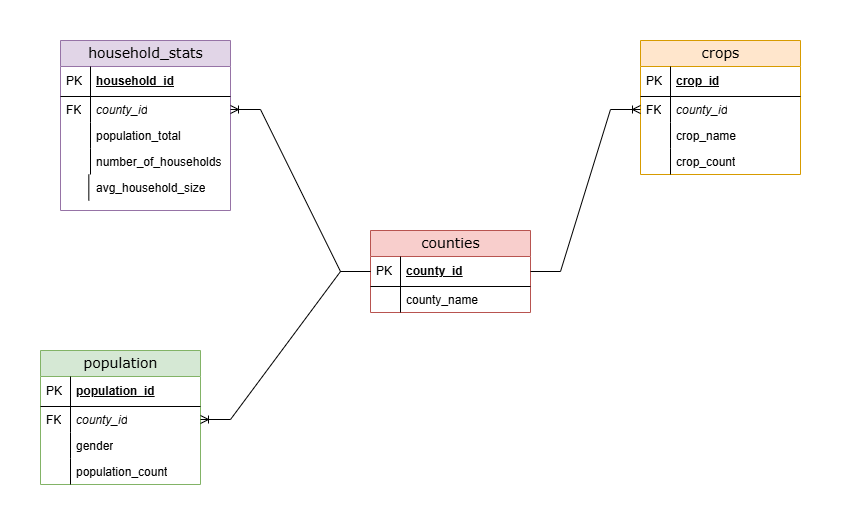

The diagram above was exported from draw.io. Its source (the exported page's mxGraphModel, read from the mxfile embedded in the PNG):
<mxGraphModel dx="1051" dy="752" grid="1" gridSize="10" guides="1" tooltips="1" connect="1" arrows="1" fold="1" page="1" pageScale="1" pageWidth="1100" pageHeight="850" background="none" math="0" shadow="0">
  <root>
    <mxCell id="0" />
    <mxCell id="1" parent="0" />
    <mxCell id="SRB0PBRDqMiybvXgK8LY-3" value="counties" style="swimlane;html=1;fontStyle=0;childLayout=stackLayout;horizontal=1;startSize=26;fillColor=#f8cecc;horizontalStack=0;resizeParent=1;resizeLast=0;collapsible=1;marginBottom=0;swimlaneFillColor=#ffffff;align=center;rounded=0;shadow=0;comic=0;labelBackgroundColor=none;strokeWidth=1;fontFamily=Verdana;fontSize=14;swimlaneLine=1;strokeColor=#b85450;" parent="1" vertex="1">
      <mxGeometry x="420" y="510" width="160" height="82" as="geometry" />
    </mxCell>
    <mxCell id="SRB0PBRDqMiybvXgK8LY-4" value="county_id" style="shape=partialRectangle;top=0;left=0;right=0;bottom=1;html=1;align=left;verticalAlign=middle;fillColor=none;spacingLeft=34;spacingRight=4;whiteSpace=wrap;overflow=hidden;rotatable=0;points=[[0,0.5],[1,0.5]];portConstraint=eastwest;dropTarget=0;fontStyle=5;" parent="SRB0PBRDqMiybvXgK8LY-3" vertex="1">
      <mxGeometry y="26" width="160" height="30" as="geometry" />
    </mxCell>
    <mxCell id="SRB0PBRDqMiybvXgK8LY-5" value="PK" style="shape=partialRectangle;top=0;left=0;bottom=0;html=1;fillColor=none;align=left;verticalAlign=middle;spacingLeft=4;spacingRight=4;whiteSpace=wrap;overflow=hidden;rotatable=0;points=[];portConstraint=eastwest;part=1;" parent="SRB0PBRDqMiybvXgK8LY-4" vertex="1" connectable="0">
      <mxGeometry width="30" height="30" as="geometry" />
    </mxCell>
    <mxCell id="SRB0PBRDqMiybvXgK8LY-6" value="county_name" style="shape=partialRectangle;top=0;left=0;right=0;bottom=0;html=1;align=left;verticalAlign=top;fillColor=none;spacingLeft=34;spacingRight=4;whiteSpace=wrap;overflow=hidden;rotatable=0;points=[[0,0.5],[1,0.5]];portConstraint=eastwest;dropTarget=0;strokeColor=none;" parent="SRB0PBRDqMiybvXgK8LY-3" vertex="1">
      <mxGeometry y="56" width="160" height="26" as="geometry" />
    </mxCell>
    <mxCell id="SRB0PBRDqMiybvXgK8LY-7" value="" style="shape=partialRectangle;top=0;left=0;bottom=0;html=1;fillColor=none;align=left;verticalAlign=top;spacingLeft=4;spacingRight=4;whiteSpace=wrap;overflow=hidden;rotatable=0;points=[];portConstraint=eastwest;part=1;" parent="SRB0PBRDqMiybvXgK8LY-6" vertex="1" connectable="0">
      <mxGeometry width="30" height="26" as="geometry" />
    </mxCell>
    <mxCell id="SRB0PBRDqMiybvXgK8LY-13" value="population" style="swimlane;html=1;fontStyle=0;childLayout=stackLayout;horizontal=1;startSize=26;fillColor=#d5e8d4;horizontalStack=0;resizeParent=1;resizeLast=0;collapsible=1;marginBottom=0;swimlaneFillColor=#ffffff;align=center;rounded=0;shadow=0;comic=0;labelBackgroundColor=none;strokeWidth=1;fontFamily=Verdana;fontSize=14;swimlaneLine=1;strokeColor=#82b366;" parent="1" vertex="1">
      <mxGeometry x="90" y="630" width="160" height="134" as="geometry" />
    </mxCell>
    <mxCell id="SRB0PBRDqMiybvXgK8LY-14" value="population_id" style="shape=partialRectangle;top=0;left=0;right=0;bottom=1;html=1;align=left;verticalAlign=middle;fillColor=none;spacingLeft=34;spacingRight=4;whiteSpace=wrap;overflow=hidden;rotatable=0;points=[[0,0.5],[1,0.5]];portConstraint=eastwest;dropTarget=0;fontStyle=5;" parent="SRB0PBRDqMiybvXgK8LY-13" vertex="1">
      <mxGeometry y="26" width="160" height="30" as="geometry" />
    </mxCell>
    <mxCell id="SRB0PBRDqMiybvXgK8LY-15" value="PK" style="shape=partialRectangle;top=0;left=0;bottom=0;html=1;fillColor=none;align=left;verticalAlign=middle;spacingLeft=4;spacingRight=4;whiteSpace=wrap;overflow=hidden;rotatable=0;points=[];portConstraint=eastwest;part=1;" parent="SRB0PBRDqMiybvXgK8LY-14" vertex="1" connectable="0">
      <mxGeometry width="30" height="30" as="geometry" />
    </mxCell>
    <mxCell id="SRB0PBRDqMiybvXgK8LY-16" value="&lt;i&gt;county_id&lt;/i&gt;" style="shape=partialRectangle;top=0;left=0;right=0;bottom=0;html=1;align=left;verticalAlign=top;fillColor=none;spacingLeft=34;spacingRight=4;whiteSpace=wrap;overflow=hidden;rotatable=0;points=[[0,0.5],[1,0.5]];portConstraint=eastwest;dropTarget=0;" parent="SRB0PBRDqMiybvXgK8LY-13" vertex="1">
      <mxGeometry y="56" width="160" height="26" as="geometry" />
    </mxCell>
    <mxCell id="SRB0PBRDqMiybvXgK8LY-17" value="FK" style="shape=partialRectangle;top=0;left=0;bottom=0;html=1;fillColor=none;align=left;verticalAlign=top;spacingLeft=4;spacingRight=4;whiteSpace=wrap;overflow=hidden;rotatable=0;points=[];portConstraint=eastwest;part=1;" parent="SRB0PBRDqMiybvXgK8LY-16" vertex="1" connectable="0">
      <mxGeometry width="30" height="26" as="geometry" />
    </mxCell>
    <mxCell id="SRB0PBRDqMiybvXgK8LY-18" value="gender" style="shape=partialRectangle;top=0;left=0;right=0;bottom=0;html=1;align=left;verticalAlign=top;fillColor=none;spacingLeft=34;spacingRight=4;whiteSpace=wrap;overflow=hidden;rotatable=0;points=[[0,0.5],[1,0.5]];portConstraint=eastwest;dropTarget=0;" parent="SRB0PBRDqMiybvXgK8LY-13" vertex="1">
      <mxGeometry y="82" width="160" height="26" as="geometry" />
    </mxCell>
    <mxCell id="SRB0PBRDqMiybvXgK8LY-19" value="" style="shape=partialRectangle;top=0;left=0;bottom=0;html=1;fillColor=none;align=left;verticalAlign=top;spacingLeft=4;spacingRight=4;whiteSpace=wrap;overflow=hidden;rotatable=0;points=[];portConstraint=eastwest;part=1;" parent="SRB0PBRDqMiybvXgK8LY-18" vertex="1" connectable="0">
      <mxGeometry width="30" height="26" as="geometry" />
    </mxCell>
    <mxCell id="SRB0PBRDqMiybvXgK8LY-20" value="population_count" style="shape=partialRectangle;top=0;left=0;right=0;bottom=0;html=1;align=left;verticalAlign=top;fillColor=none;spacingLeft=34;spacingRight=4;whiteSpace=wrap;overflow=hidden;rotatable=0;points=[[0,0.5],[1,0.5]];portConstraint=eastwest;dropTarget=0;" parent="SRB0PBRDqMiybvXgK8LY-13" vertex="1">
      <mxGeometry y="108" width="160" height="26" as="geometry" />
    </mxCell>
    <mxCell id="SRB0PBRDqMiybvXgK8LY-21" value="" style="shape=partialRectangle;top=0;left=0;bottom=0;html=1;fillColor=none;align=left;verticalAlign=top;spacingLeft=4;spacingRight=4;whiteSpace=wrap;overflow=hidden;rotatable=0;points=[];portConstraint=eastwest;part=1;" parent="SRB0PBRDqMiybvXgK8LY-20" vertex="1" connectable="0">
      <mxGeometry width="30" height="26" as="geometry" />
    </mxCell>
    <mxCell id="SRB0PBRDqMiybvXgK8LY-23" value="household_stats" style="swimlane;html=1;fontStyle=0;childLayout=stackLayout;horizontal=1;startSize=26;fillColor=#e1d5e7;horizontalStack=0;resizeParent=1;resizeLast=0;collapsible=1;marginBottom=0;swimlaneFillColor=#ffffff;align=center;rounded=0;shadow=0;comic=0;labelBackgroundColor=none;strokeWidth=1;fontFamily=Verdana;fontSize=14;swimlaneLine=1;strokeColor=#9673a6;" parent="1" vertex="1">
      <mxGeometry x="110" y="320" width="170" height="170" as="geometry" />
    </mxCell>
    <mxCell id="SRB0PBRDqMiybvXgK8LY-24" value="household_id" style="shape=partialRectangle;top=0;left=0;right=0;bottom=1;html=1;align=left;verticalAlign=middle;fillColor=none;spacingLeft=34;spacingRight=4;whiteSpace=wrap;overflow=hidden;rotatable=0;points=[[0,0.5],[1,0.5]];portConstraint=eastwest;dropTarget=0;fontStyle=5;" parent="SRB0PBRDqMiybvXgK8LY-23" vertex="1">
      <mxGeometry y="26" width="170" height="30" as="geometry" />
    </mxCell>
    <mxCell id="SRB0PBRDqMiybvXgK8LY-25" value="PK" style="shape=partialRectangle;top=0;left=0;bottom=0;html=1;fillColor=none;align=left;verticalAlign=middle;spacingLeft=4;spacingRight=4;whiteSpace=wrap;overflow=hidden;rotatable=0;points=[];portConstraint=eastwest;part=1;" parent="SRB0PBRDqMiybvXgK8LY-24" vertex="1" connectable="0">
      <mxGeometry width="30" height="30" as="geometry" />
    </mxCell>
    <mxCell id="SRB0PBRDqMiybvXgK8LY-26" value="&lt;i&gt;county_id&lt;/i&gt;" style="shape=partialRectangle;top=0;left=0;right=0;bottom=0;html=1;align=left;verticalAlign=top;fillColor=none;spacingLeft=34;spacingRight=4;whiteSpace=wrap;overflow=hidden;rotatable=0;points=[[0,0.5],[1,0.5]];portConstraint=eastwest;dropTarget=0;" parent="SRB0PBRDqMiybvXgK8LY-23" vertex="1">
      <mxGeometry y="56" width="170" height="26" as="geometry" />
    </mxCell>
    <mxCell id="SRB0PBRDqMiybvXgK8LY-27" value="FK" style="shape=partialRectangle;top=0;left=0;bottom=0;html=1;fillColor=none;align=left;verticalAlign=top;spacingLeft=4;spacingRight=4;whiteSpace=wrap;overflow=hidden;rotatable=0;points=[];portConstraint=eastwest;part=1;" parent="SRB0PBRDqMiybvXgK8LY-26" vertex="1" connectable="0">
      <mxGeometry width="30" height="26" as="geometry" />
    </mxCell>
    <mxCell id="SRB0PBRDqMiybvXgK8LY-28" value="population_total" style="shape=partialRectangle;top=0;left=0;right=0;bottom=0;html=1;align=left;verticalAlign=top;fillColor=none;spacingLeft=34;spacingRight=4;whiteSpace=wrap;overflow=hidden;rotatable=0;points=[[0,0.5],[1,0.5]];portConstraint=eastwest;dropTarget=0;" parent="SRB0PBRDqMiybvXgK8LY-23" vertex="1">
      <mxGeometry y="82" width="170" height="26" as="geometry" />
    </mxCell>
    <mxCell id="SRB0PBRDqMiybvXgK8LY-29" value="" style="shape=partialRectangle;top=0;left=0;bottom=0;html=1;fillColor=none;align=left;verticalAlign=top;spacingLeft=4;spacingRight=4;whiteSpace=wrap;overflow=hidden;rotatable=0;points=[];portConstraint=eastwest;part=1;" parent="SRB0PBRDqMiybvXgK8LY-28" vertex="1" connectable="0">
      <mxGeometry width="30" height="26" as="geometry" />
    </mxCell>
    <mxCell id="SRB0PBRDqMiybvXgK8LY-30" value="number_of_households" style="shape=partialRectangle;top=0;left=0;right=0;bottom=0;html=1;align=left;verticalAlign=top;fillColor=none;spacingLeft=34;spacingRight=4;whiteSpace=wrap;overflow=hidden;rotatable=0;points=[[0,0.5],[1,0.5]];portConstraint=eastwest;dropTarget=0;" parent="SRB0PBRDqMiybvXgK8LY-23" vertex="1">
      <mxGeometry y="108" width="170" height="26" as="geometry" />
    </mxCell>
    <mxCell id="SRB0PBRDqMiybvXgK8LY-31" value="" style="shape=partialRectangle;top=0;left=0;bottom=0;html=1;fillColor=none;align=left;verticalAlign=top;spacingLeft=4;spacingRight=4;whiteSpace=wrap;overflow=hidden;rotatable=0;points=[];portConstraint=eastwest;part=1;" parent="SRB0PBRDqMiybvXgK8LY-30" vertex="1" connectable="0">
      <mxGeometry width="30" height="26" as="geometry" />
    </mxCell>
    <mxCell id="SRB0PBRDqMiybvXgK8LY-32" value="avg_household_size" style="shape=partialRectangle;top=0;left=0;right=0;bottom=0;html=1;align=left;verticalAlign=top;fillColor=none;spacingLeft=34;spacingRight=4;whiteSpace=wrap;overflow=hidden;rotatable=0;points=[[0,0.5],[1,0.5]];portConstraint=eastwest;dropTarget=0;" parent="SRB0PBRDqMiybvXgK8LY-23" vertex="1">
      <mxGeometry y="134" width="170" height="26" as="geometry" />
    </mxCell>
    <mxCell id="SRB0PBRDqMiybvXgK8LY-33" value="" style="shape=partialRectangle;top=0;left=0;bottom=0;html=1;fillColor=none;align=left;verticalAlign=top;spacingLeft=4;spacingRight=4;whiteSpace=wrap;overflow=hidden;rotatable=0;points=[];portConstraint=eastwest;part=1;" parent="SRB0PBRDqMiybvXgK8LY-32" vertex="1" connectable="0">
      <mxGeometry width="28.333333333333332" height="26" as="geometry" />
    </mxCell>
    <mxCell id="SRB0PBRDqMiybvXgK8LY-35" value="crops" style="swimlane;html=1;fontStyle=0;childLayout=stackLayout;horizontal=1;startSize=26;fillColor=#ffe6cc;horizontalStack=0;resizeParent=1;resizeLast=0;collapsible=1;marginBottom=0;swimlaneFillColor=#ffffff;align=center;rounded=0;shadow=0;comic=0;labelBackgroundColor=none;strokeWidth=1;fontFamily=Verdana;fontSize=14;swimlaneLine=1;strokeColor=#d79b00;" parent="1" vertex="1">
      <mxGeometry x="690" y="320" width="160" height="134" as="geometry" />
    </mxCell>
    <mxCell id="SRB0PBRDqMiybvXgK8LY-36" value="crop_id" style="shape=partialRectangle;top=0;left=0;right=0;bottom=1;html=1;align=left;verticalAlign=middle;fillColor=none;spacingLeft=34;spacingRight=4;whiteSpace=wrap;overflow=hidden;rotatable=0;points=[[0,0.5],[1,0.5]];portConstraint=eastwest;dropTarget=0;fontStyle=5;" parent="SRB0PBRDqMiybvXgK8LY-35" vertex="1">
      <mxGeometry y="26" width="160" height="30" as="geometry" />
    </mxCell>
    <mxCell id="SRB0PBRDqMiybvXgK8LY-37" value="PK" style="shape=partialRectangle;top=0;left=0;bottom=0;html=1;fillColor=none;align=left;verticalAlign=middle;spacingLeft=4;spacingRight=4;whiteSpace=wrap;overflow=hidden;rotatable=0;points=[];portConstraint=eastwest;part=1;" parent="SRB0PBRDqMiybvXgK8LY-36" vertex="1" connectable="0">
      <mxGeometry width="30" height="30" as="geometry" />
    </mxCell>
    <mxCell id="SRB0PBRDqMiybvXgK8LY-38" value="&lt;i&gt;county_id&lt;/i&gt;" style="shape=partialRectangle;top=0;left=0;right=0;bottom=0;html=1;align=left;verticalAlign=top;fillColor=none;spacingLeft=34;spacingRight=4;whiteSpace=wrap;overflow=hidden;rotatable=0;points=[[0,0.5],[1,0.5]];portConstraint=eastwest;dropTarget=0;" parent="SRB0PBRDqMiybvXgK8LY-35" vertex="1">
      <mxGeometry y="56" width="160" height="26" as="geometry" />
    </mxCell>
    <mxCell id="SRB0PBRDqMiybvXgK8LY-39" value="FK" style="shape=partialRectangle;top=0;left=0;bottom=0;html=1;fillColor=none;align=left;verticalAlign=top;spacingLeft=4;spacingRight=4;whiteSpace=wrap;overflow=hidden;rotatable=0;points=[];portConstraint=eastwest;part=1;" parent="SRB0PBRDqMiybvXgK8LY-38" vertex="1" connectable="0">
      <mxGeometry width="30" height="26" as="geometry" />
    </mxCell>
    <mxCell id="SRB0PBRDqMiybvXgK8LY-40" value="crop_name" style="shape=partialRectangle;top=0;left=0;right=0;bottom=0;html=1;align=left;verticalAlign=top;fillColor=none;spacingLeft=34;spacingRight=4;whiteSpace=wrap;overflow=hidden;rotatable=0;points=[[0,0.5],[1,0.5]];portConstraint=eastwest;dropTarget=0;" parent="SRB0PBRDqMiybvXgK8LY-35" vertex="1">
      <mxGeometry y="82" width="160" height="26" as="geometry" />
    </mxCell>
    <mxCell id="SRB0PBRDqMiybvXgK8LY-41" value="" style="shape=partialRectangle;top=0;left=0;bottom=0;html=1;fillColor=none;align=left;verticalAlign=top;spacingLeft=4;spacingRight=4;whiteSpace=wrap;overflow=hidden;rotatable=0;points=[];portConstraint=eastwest;part=1;" parent="SRB0PBRDqMiybvXgK8LY-40" vertex="1" connectable="0">
      <mxGeometry width="30" height="26" as="geometry" />
    </mxCell>
    <mxCell id="SRB0PBRDqMiybvXgK8LY-42" value="crop_count" style="shape=partialRectangle;top=0;left=0;right=0;bottom=0;html=1;align=left;verticalAlign=top;fillColor=none;spacingLeft=34;spacingRight=4;whiteSpace=wrap;overflow=hidden;rotatable=0;points=[[0,0.5],[1,0.5]];portConstraint=eastwest;dropTarget=0;" parent="SRB0PBRDqMiybvXgK8LY-35" vertex="1">
      <mxGeometry y="108" width="160" height="26" as="geometry" />
    </mxCell>
    <mxCell id="SRB0PBRDqMiybvXgK8LY-43" value="" style="shape=partialRectangle;top=0;left=0;bottom=0;html=1;fillColor=none;align=left;verticalAlign=top;spacingLeft=4;spacingRight=4;whiteSpace=wrap;overflow=hidden;rotatable=0;points=[];portConstraint=eastwest;part=1;" parent="SRB0PBRDqMiybvXgK8LY-42" vertex="1" connectable="0">
      <mxGeometry width="30" height="26" as="geometry" />
    </mxCell>
    <mxCell id="Zl10Lex048at0NoAg6-7-2" value="" style="edgeStyle=entityRelationEdgeStyle;fontSize=12;html=1;endArrow=ERoneToMany;rounded=0;exitX=0;exitY=0.5;exitDx=0;exitDy=0;" edge="1" parent="1" source="SRB0PBRDqMiybvXgK8LY-4" target="SRB0PBRDqMiybvXgK8LY-26">
      <mxGeometry width="100" height="100" relative="1" as="geometry">
        <mxPoint x="280" y="300" as="sourcePoint" />
        <mxPoint x="380" y="200" as="targetPoint" />
      </mxGeometry>
    </mxCell>
    <mxCell id="Zl10Lex048at0NoAg6-7-3" value="" style="edgeStyle=entityRelationEdgeStyle;fontSize=12;html=1;endArrow=ERoneToMany;rounded=0;entryX=1;entryY=0.5;entryDx=0;entryDy=0;exitX=0;exitY=0.5;exitDx=0;exitDy=0;" edge="1" parent="1" source="SRB0PBRDqMiybvXgK8LY-4" target="SRB0PBRDqMiybvXgK8LY-16">
      <mxGeometry width="100" height="100" relative="1" as="geometry">
        <mxPoint x="590" y="524" as="sourcePoint" />
        <mxPoint x="460" y="753" as="targetPoint" />
        <Array as="points">
          <mxPoint x="520" y="534" />
        </Array>
      </mxGeometry>
    </mxCell>
    <mxCell id="Zl10Lex048at0NoAg6-7-4" value="" style="edgeStyle=entityRelationEdgeStyle;fontSize=12;html=1;endArrow=ERoneToMany;rounded=0;exitX=1;exitY=0.5;exitDx=0;exitDy=0;entryX=0;entryY=0.5;entryDx=0;entryDy=0;" edge="1" parent="1" source="SRB0PBRDqMiybvXgK8LY-4" target="SRB0PBRDqMiybvXgK8LY-38">
      <mxGeometry width="100" height="100" relative="1" as="geometry">
        <mxPoint x="340" y="552" as="sourcePoint" />
        <mxPoint x="380" y="260" as="targetPoint" />
        <Array as="points">
          <mxPoint x="400" y="190" />
        </Array>
      </mxGeometry>
    </mxCell>
  </root>
</mxGraphModel>